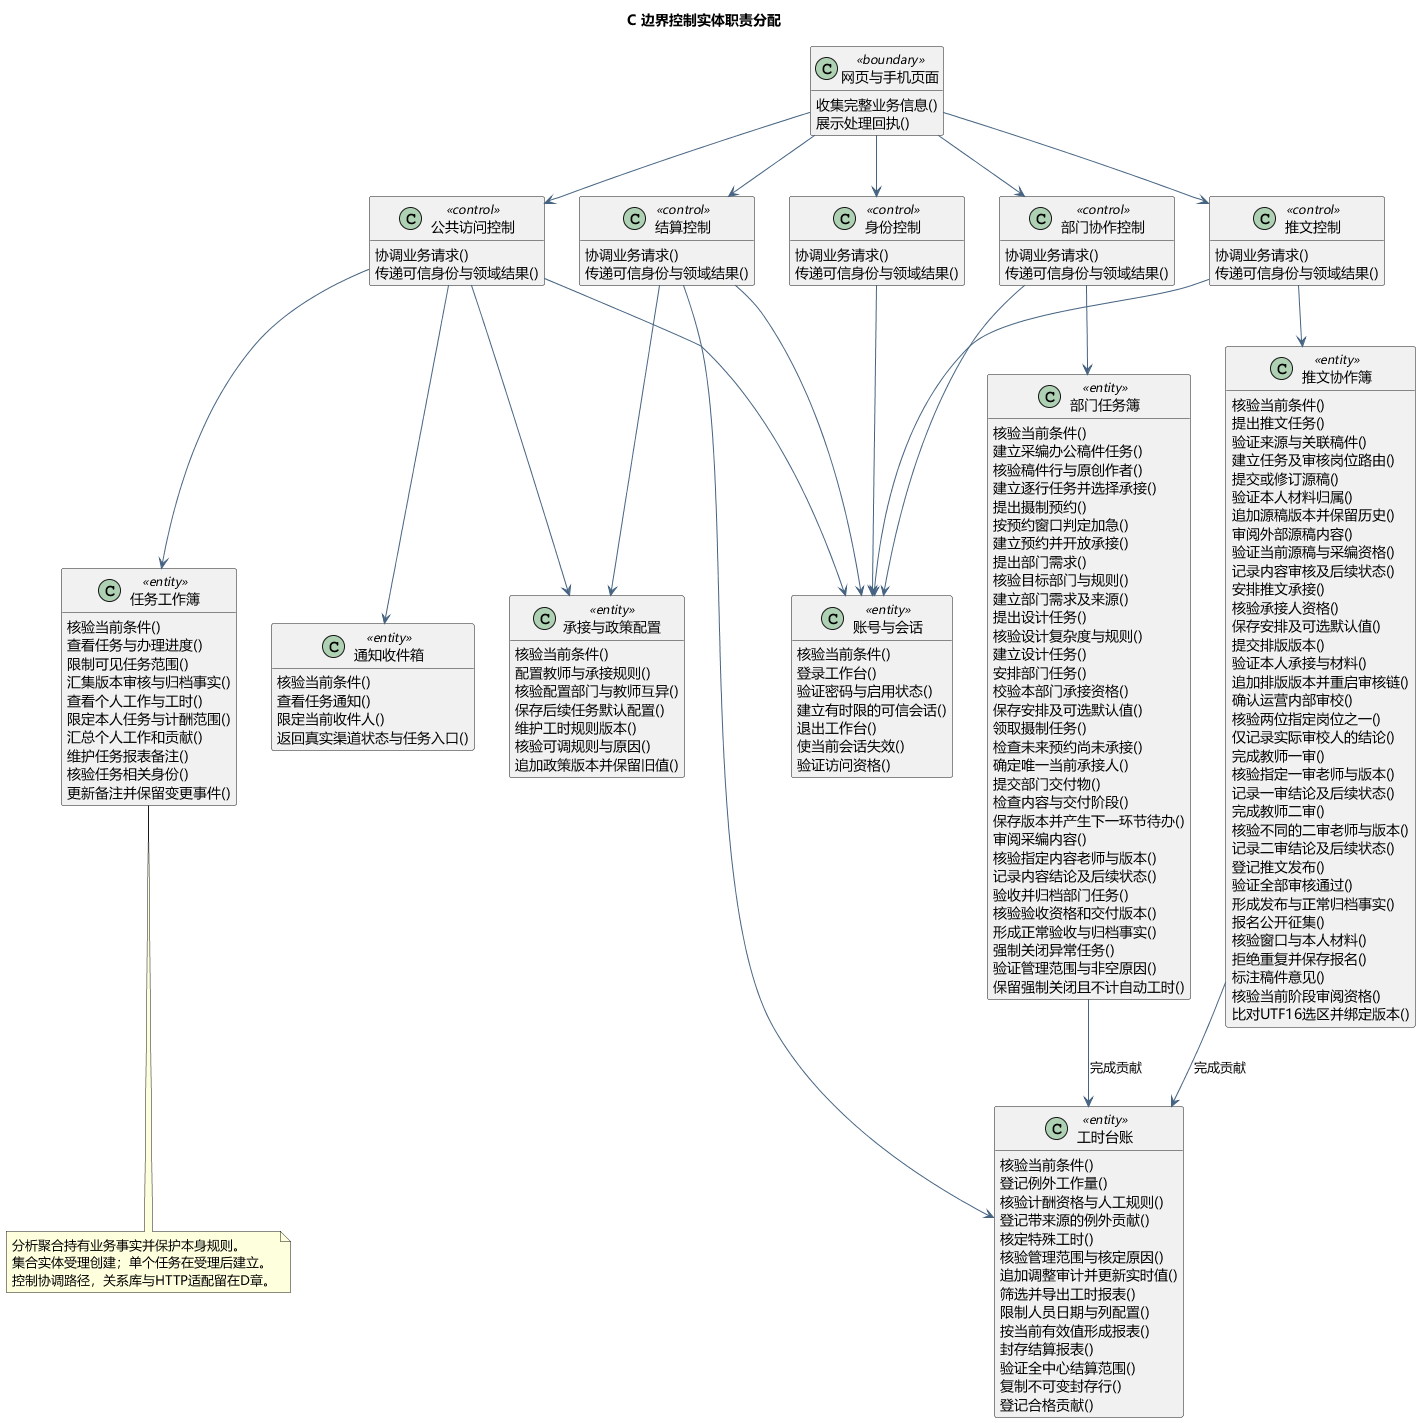

The diagram above was rendered by PlantUML. Its source (embedded in the PNG):
@startuml
skinparam defaultFontName Microsoft YaHei
skinparam shadowing false
skinparam backgroundColor #FFFFFF
skinparam ArrowColor #466482
skinparam classAttributeIconSize 0
hide empty members
title C 边界控制实体职责分配
top to bottom direction
class "网页与手机页面" as UI <<boundary>> {
收集完整业务信息()
展示处理回执()
}
class "身份控制" as C0 <<control>> {
协调业务请求()
传递可信身份与领域结果()
}
UI --> C0
class "公共访问控制" as C1 <<control>> {
协调业务请求()
传递可信身份与领域结果()
}
UI --> C1
class "推文控制" as C2 <<control>> {
协调业务请求()
传递可信身份与领域结果()
}
UI --> C2
class "部门协作控制" as C3 <<control>> {
协调业务请求()
传递可信身份与领域结果()
}
UI --> C3
class "结算控制" as C4 <<control>> {
协调业务请求()
传递可信身份与领域结果()
}
UI --> C4
class "账号与会话" as E0 <<entity>> {
核验当前条件()
登录工作台()
验证密码与启用状态()
建立有时限的可信会话()
退出工作台()
使当前会话失效()
验证访问资格()
}
class "任务工作簿" as E1 <<entity>> {
核验当前条件()
查看任务与办理进度()
限制可见任务范围()
汇集版本审核与归档事实()
查看个人工作与工时()
限定本人任务与计酬范围()
汇总个人工作和贡献()
维护任务报表备注()
核验任务相关身份()
更新备注并保留变更事件()
}
class "推文协作簿" as E2 <<entity>> {
核验当前条件()
提出推文任务()
验证来源与关联稿件()
建立任务及审核岗位路由()
提交或修订源稿()
验证本人材料归属()
追加源稿版本并保留历史()
审阅外部源稿内容()
验证当前源稿与采编资格()
记录内容审核及后续状态()
安排推文承接()
核验承接人资格()
保存安排及可选默认值()
提交排版版本()
验证本人承接与材料()
追加排版版本并重启审核链()
确认运营内部审校()
核验两位指定岗位之一()
仅记录实际审校人的结论()
完成教师一审()
核验指定一审老师与版本()
记录一审结论及后续状态()
完成教师二审()
核验不同的二审老师与版本()
记录二审结论及后续状态()
登记推文发布()
验证全部审核通过()
形成发布与正常归档事实()
报名公开征集()
核验窗口与本人材料()
拒绝重复并保存报名()
标注稿件意见()
核验当前阶段审阅资格()
比对UTF16选区并绑定版本()
}
class "部门任务簿" as E3 <<entity>> {
核验当前条件()
建立采编办公稿件任务()
核验稿件行与原创作者()
建立逐行任务并选择承接()
提出摄制预约()
按预约窗口判定加急()
建立预约并开放承接()
提出部门需求()
核验目标部门与规则()
建立部门需求及来源()
提出设计任务()
核验设计复杂度与规则()
建立设计任务()
安排部门任务()
校验本部门承接资格()
保存安排及可选默认值()
领取摄制任务()
检查未来预约尚未承接()
确定唯一当前承接人()
提交部门交付物()
检查内容与交付阶段()
保存版本并产生下一环节待办()
审阅采编内容()
核验指定内容老师与版本()
记录内容结论及后续状态()
验收并归档部门任务()
核验验收资格和交付版本()
形成正常验收与归档事实()
强制关闭异常任务()
验证管理范围与非空原因()
保留强制关闭且不计自动工时()
}
class "工时台账" as E4 <<entity>> {
核验当前条件()
登记例外工作量()
核验计酬资格与人工规则()
登记带来源的例外贡献()
核定特殊工时()
核验管理范围与核定原因()
追加调整审计并更新实时值()
筛选并导出工时报表()
限制人员日期与列配置()
按当前有效值形成报表()
封存结算报表()
验证全中心结算范围()
复制不可变封存行()
登记合格贡献()
}
class "承接与政策配置" as E5 <<entity>> {
核验当前条件()
配置教师与承接规则()
核验配置部门与教师互异()
保存后续任务默认配置()
维护工时规则版本()
核验可调规则与原因()
追加政策版本并保留旧值()
}
class "通知收件箱" as E6 <<entity>> {
核验当前条件()
查看任务通知()
限定当前收件人()
返回真实渠道状态与任务入口()
}
C0 --> E0
C1 --> E1
C1 --> E5
C1 --> E0
C1 --> E6
C2 --> E2
C2 --> E0
C3 --> E0
C3 --> E3
C4 --> E4
C4 --> E5
C4 --> E0
E2 --> E4 : 完成贡献
E3 --> E4 : 完成贡献
note bottom of E1
分析聚合持有业务事实并保护本身规则。
集合实体受理创建；单个任务在受理后建立。
控制协调路径，关系库与HTTP适配留在D章。
end note

@enduml